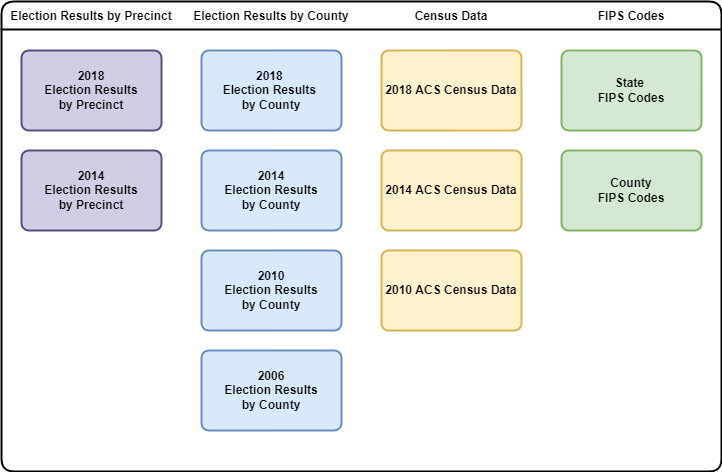

The diagram above was exported from draw.io. Its source (the exported page's mxGraphModel, read from the mxfile embedded in the PNG):
<mxGraphModel dx="1422" dy="1858" grid="1" gridSize="10" guides="1" tooltips="1" connect="1" arrows="1" fold="1" page="1" pageScale="1" pageWidth="850" pageHeight="1100" math="0" shadow="0">
  <root>
    <mxCell id="0" />
    <mxCell id="1" parent="0" />
    <mxCell id="_5mSTuPxr-ZiKRkBDSY7-1" value="" style="swimlane;fontStyle=2;childLayout=stackLayout;horizontal=1;startSize=28;horizontalStack=1;resizeParent=1;resizeParentMax=0;resizeLast=0;collapsible=0;marginBottom=0;swimlaneFillColor=none;fontFamily=Helvetica;fontSize=16;points=[];verticalAlign=top;stackBorder=0;resizable=1;strokeWidth=2;sketch=0;disableMultiStroke=1;swimlaneLine=1;rounded=1;" parent="1" vertex="1">
      <mxGeometry x="440" y="-160" width="720" height="470" as="geometry" />
    </mxCell>
    <object label="Election Results by Precinct" status="New" id="_5mSTuPxr-ZiKRkBDSY7-2">
      <mxCell style="swimlane;strokeWidth=2;fontFamily=Helvetica;html=0;startSize=1;verticalAlign=bottom;spacingBottom=5;points=[];childLayout=stackLayout;stackBorder=20;stackSpacing=20;resizeLast=0;resizeParent=1;horizontalStack=0;collapsible=0;sketch=1;strokeColor=none;fillStyle=solid;fillColor=#A0522D;" parent="_5mSTuPxr-ZiKRkBDSY7-1" vertex="1">
        <mxGeometry y="28" width="180" height="442" as="geometry" />
      </mxCell>
    </object>
    <object label="2018&lt;br&gt;Election Results&lt;br&gt;by Precinct" placeholders="1" id="_5mSTuPxr-ZiKRkBDSY7-3">
      <mxCell style="whiteSpace=wrap;html=1;strokeWidth=2;fillColor=#d0cee2;fontStyle=1;spacingTop=0;rounded=1;arcSize=9;points=[];sketch=0;fontFamily=Helvetica;hachureGap=8;fillWeight=1;strokeColor=#56517e;glass=0;" parent="_5mSTuPxr-ZiKRkBDSY7-2" vertex="1">
        <mxGeometry x="20" y="21" width="140" height="80" as="geometry" />
      </mxCell>
    </object>
    <object label="2014&lt;br&gt;Election Results&lt;br&gt;by Precinct" placeholders="1" id="_5mSTuPxr-ZiKRkBDSY7-4">
      <mxCell style="whiteSpace=wrap;html=1;strokeWidth=2;fillColor=#d0cee2;fontStyle=1;spacingTop=0;rounded=1;arcSize=9;points=[];sketch=0;fontFamily=Helvetica;hachureGap=8;fillWeight=1;strokeColor=#56517e;" parent="_5mSTuPxr-ZiKRkBDSY7-2" vertex="1">
        <mxGeometry x="20" y="121" width="140" height="80" as="geometry" />
      </mxCell>
    </object>
    <object label="Election Results by County" status="New" id="2N4SFhzkFKVQHh9GPL3Q-23">
      <mxCell style="swimlane;strokeWidth=2;fontFamily=Helvetica;html=0;startSize=1;verticalAlign=bottom;spacingBottom=5;points=[];childLayout=stackLayout;stackBorder=20;stackSpacing=20;resizeLast=0;resizeParent=1;horizontalStack=0;collapsible=0;sketch=1;strokeColor=none;fillStyle=solid;fillColor=#A0522D;" vertex="1" parent="_5mSTuPxr-ZiKRkBDSY7-1">
        <mxGeometry x="180" y="28" width="180" height="442" as="geometry" />
      </mxCell>
    </object>
    <object label="2018 &lt;br&gt;Election Results &lt;br&gt;by County" placeholders="1" id="2N4SFhzkFKVQHh9GPL3Q-24">
      <mxCell style="whiteSpace=wrap;html=1;strokeWidth=2;fillColor=#dae8fc;fontStyle=1;spacingTop=0;rounded=1;arcSize=9;points=[];sketch=0;fontFamily=Helvetica;hachureGap=8;fillWeight=1;strokeColor=#6c8ebf;glass=0;" vertex="1" parent="2N4SFhzkFKVQHh9GPL3Q-23">
        <mxGeometry x="20" y="21" width="140" height="80" as="geometry" />
      </mxCell>
    </object>
    <object label="2014&lt;br&gt;Election Results&lt;br&gt;by County" placeholders="1" id="2N4SFhzkFKVQHh9GPL3Q-25">
      <mxCell style="whiteSpace=wrap;html=1;strokeWidth=2;fillColor=#dae8fc;fontStyle=1;spacingTop=0;rounded=1;arcSize=9;points=[];sketch=0;fontFamily=Helvetica;hachureGap=8;fillWeight=1;strokeColor=#6c8ebf;" vertex="1" parent="2N4SFhzkFKVQHh9GPL3Q-23">
        <mxGeometry x="20" y="121" width="140" height="80" as="geometry" />
      </mxCell>
    </object>
    <object label="2010&lt;br&gt;Election Results&lt;br&gt;by County" placeholders="1" id="2N4SFhzkFKVQHh9GPL3Q-26">
      <mxCell style="whiteSpace=wrap;html=1;strokeWidth=2;fillColor=#dae8fc;fontStyle=1;spacingTop=0;rounded=1;arcSize=9;points=[];sketch=0;fontFamily=Helvetica;hachureGap=8;fillWeight=1;strokeColor=#6c8ebf;" vertex="1" parent="2N4SFhzkFKVQHh9GPL3Q-23">
        <mxGeometry x="20" y="221" width="140" height="80" as="geometry" />
      </mxCell>
    </object>
    <object label="2006&lt;br&gt;Election Results&lt;br&gt;by County" placeholders="1" id="2N4SFhzkFKVQHh9GPL3Q-27">
      <mxCell style="whiteSpace=wrap;html=1;strokeWidth=2;fillColor=#dae8fc;fontStyle=1;spacingTop=0;rounded=1;arcSize=9;points=[];sketch=0;fontFamily=Helvetica;hachureGap=8;fillWeight=1;strokeColor=#6c8ebf;" vertex="1" parent="2N4SFhzkFKVQHh9GPL3Q-23">
        <mxGeometry x="20" y="321" width="140" height="80" as="geometry" />
      </mxCell>
    </object>
    <object label="Census Data" status="In progress" id="_5mSTuPxr-ZiKRkBDSY7-6">
      <mxCell style="swimlane;strokeWidth=2;fontFamily=Helvetica;html=0;startSize=1;verticalAlign=bottom;spacingBottom=5;points=[];childLayout=stackLayout;stackBorder=20;stackSpacing=20;resizeLast=0;resizeParent=1;horizontalStack=0;collapsible=0;sketch=1;strokeColor=none;fillStyle=solid;fillColor=#006600;" parent="_5mSTuPxr-ZiKRkBDSY7-1" vertex="1">
        <mxGeometry x="360" y="28" width="180" height="442" as="geometry" />
      </mxCell>
    </object>
    <object label="2018 ACS Census Data" placeholders="1" id="_5mSTuPxr-ZiKRkBDSY7-7">
      <mxCell style="whiteSpace=wrap;html=1;strokeWidth=2;fillColor=#fff2cc;fontStyle=1;spacingTop=0;rounded=1;arcSize=9;points=[];sketch=0;fontFamily=Helvetica;hachureGap=8;fillWeight=1;strokeColor=#d6b656;" parent="_5mSTuPxr-ZiKRkBDSY7-6" vertex="1">
        <mxGeometry x="20" y="21" width="140" height="80" as="geometry" />
      </mxCell>
    </object>
    <object label="&lt;font style=&quot;&quot;&gt;2014 ACS Census Data&lt;/font&gt;" placeholders="1" id="_5mSTuPxr-ZiKRkBDSY7-8">
      <mxCell style="whiteSpace=wrap;html=1;strokeWidth=2;fillColor=#fff2cc;fontStyle=1;spacingTop=0;rounded=1;arcSize=9;points=[];sketch=0;fontFamily=Helvetica;hachureGap=8;fillWeight=1;strokeColor=#d6b656;" parent="_5mSTuPxr-ZiKRkBDSY7-6" vertex="1">
        <mxGeometry x="20" y="121" width="140" height="80" as="geometry" />
      </mxCell>
    </object>
    <object label="2010 ACS Census Data" placeholders="1" id="2N4SFhzkFKVQHh9GPL3Q-14">
      <mxCell style="whiteSpace=wrap;html=1;strokeWidth=2;fillColor=#fff2cc;fontStyle=1;spacingTop=0;rounded=1;arcSize=9;points=[];sketch=0;fontFamily=Helvetica;hachureGap=8;fillWeight=1;strokeColor=#d6b656;" vertex="1" parent="_5mSTuPxr-ZiKRkBDSY7-6">
        <mxGeometry x="20" y="221" width="140" height="80" as="geometry" />
      </mxCell>
    </object>
    <object label="FIPS Codes" status="Completed" id="_5mSTuPxr-ZiKRkBDSY7-9">
      <mxCell style="swimlane;strokeWidth=2;fontFamily=Helvetica;html=0;startSize=1;verticalAlign=bottom;spacingBottom=5;points=[];childLayout=stackLayout;stackBorder=20;stackSpacing=20;resizeLast=0;resizeParent=1;horizontalStack=0;collapsible=0;sketch=1;strokeColor=none;fillStyle=solid;fillColor=#1BA1E2;" parent="_5mSTuPxr-ZiKRkBDSY7-1" vertex="1">
        <mxGeometry x="540" y="28" width="180" height="442" as="geometry" />
      </mxCell>
    </object>
    <object label="State &lt;br&gt;FIPS Codes" placeholders="1" id="_5mSTuPxr-ZiKRkBDSY7-10">
      <mxCell style="whiteSpace=wrap;html=1;strokeWidth=2;fillColor=#d5e8d4;fontStyle=1;spacingTop=0;rounded=1;arcSize=9;points=[];sketch=0;fontFamily=Helvetica;hachureGap=8;fillWeight=1;strokeColor=#82b366;" parent="_5mSTuPxr-ZiKRkBDSY7-9" vertex="1">
        <mxGeometry x="20" y="21" width="140" height="80" as="geometry" />
      </mxCell>
    </object>
    <object label="County&lt;br&gt;FIPS Codes" placeholders="1" id="_5mSTuPxr-ZiKRkBDSY7-11">
      <mxCell style="whiteSpace=wrap;html=1;strokeWidth=2;fillColor=#d5e8d4;fontStyle=1;spacingTop=0;rounded=1;arcSize=9;points=[];sketch=0;fontFamily=Helvetica;hachureGap=8;fillWeight=1;strokeColor=#82b366;" parent="_5mSTuPxr-ZiKRkBDSY7-9" vertex="1">
        <mxGeometry x="20" y="121" width="140" height="80" as="geometry" />
      </mxCell>
    </object>
  </root>
</mxGraphModel>